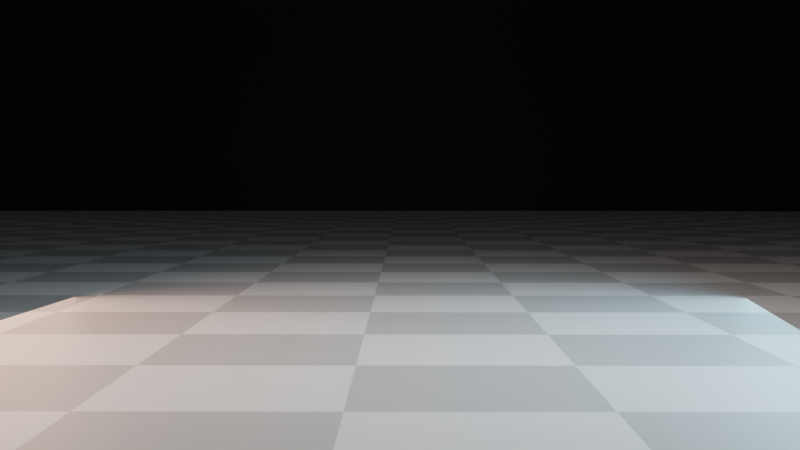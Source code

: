 # Source: demo-starter-file.blend  (saved by Blender 2.82.7; exported with 4.5.12 LTS)
import bpy
from mathutils import Matrix  # noqa: F401  (used for matrix-valued properties, if any)

bpy.ops.wm.read_factory_settings(use_empty=True)
scene = bpy.context.scene
scene.name = 'Scene'

# ---- collections
col_collection = bpy.data.collections.new('Collection'); scene.collection.children.link(col_collection)
col_starter_objects = bpy.data.collections.new('Starter objects'); col_collection.children.link(col_starter_objects)

# ---- materials (node trees are filled in below, after node groups)
mat_checker = bpy.data.materials.new('checker')
mat_checker.use_transparent_shadow = False
mat_walls = bpy.data.materials.new('walls')
mat_walls.use_transparent_shadow = False
mat_mesh_outline = bpy.data.materials.new('mesh_outline')
mat_mesh_outline.use_transparent_shadow = False

# ---- material node trees
mat_checker.use_nodes = True; mat_checker.node_tree.nodes.clear()
_N = mat_checker.node_tree.nodes; _L = mat_checker.node_tree.links
n0 = _N.new('ShaderNodeOutputMaterial'); n0.name = 'Material Output'; n0.location = (300, 300)
n1 = _N.new('ShaderNodeBsdfPrincipled'); n1.name = 'Principled BSDF'; n1.location = (10, 300)
n1.distribution = 'GGX'
n1.subsurface_method = 'BURLEY'
n1.inputs[3].default_value = 1.45
n1.inputs[27].default_value = (0.0, 0.0, 0.0, 1.0)
n1.inputs[28].default_value = 1.0
n2 = _N.new('ShaderNodeTexChecker'); n2.name = 'Checker Texture'; n2.location = (-314, 275)
n2.inputs[2].default_value = (0.537, 0.537, 0.537, 1.0)
n2.inputs[3].default_value = 51.6
_L.new(n1.outputs[0], n0.inputs[0])
_L.new(n2.outputs[0], n1.inputs[0])
n0.is_active_output = True
mat_walls.use_nodes = True; mat_walls.node_tree.nodes.clear()
_N = mat_walls.node_tree.nodes; _L = mat_walls.node_tree.links
n0 = _N.new('ShaderNodeOutputMaterial'); n0.name = 'Material Output'; n0.location = (300, 300)
n1 = _N.new('ShaderNodeBsdfPrincipled'); n1.name = 'Principled BSDF'; n1.location = (10, 300)
n1.distribution = 'GGX'
n1.subsurface_method = 'BURLEY'
n1.inputs[0].default_value = (0.009239, 0.009239, 0.009239, 1.0)
n1.inputs[3].default_value = 1.45
n1.inputs[27].default_value = (0.0, 0.0, 0.0, 1.0)
n1.inputs[28].default_value = 1.0
_L.new(n1.outputs[0], n0.inputs[0])
n0.is_active_output = True
mat_mesh_outline.use_nodes = True; mat_mesh_outline.node_tree.nodes.clear()
_N = mat_mesh_outline.node_tree.nodes; _L = mat_mesh_outline.node_tree.links
n0 = _N.new('ShaderNodeOutputMaterial'); n0.name = 'Material Output'; n0.location = (300, 300)
n1 = _N.new('ShaderNodeBsdfPrincipled'); n1.name = 'Principled BSDF'; n1.location = (10, 300)
n1.distribution = 'GGX'
n1.subsurface_method = 'BURLEY'
n1.inputs[0].default_value = (0.0, 0.7921, 0.8, 1.0)
n1.inputs[3].default_value = 1.45
n1.inputs[27].default_value = (0.0, 0.9911, 1.0, 1.0)
n1.inputs[28].default_value = 1.0
_L.new(n1.outputs[0], n0.inputs[0])
n0.is_active_output = True

# ---- world
world_world = bpy.data.worlds.new('World'); scene.world = world_world
world_world.use_nodes = True; world_world.node_tree.nodes.clear()
_N = world_world.node_tree.nodes; _L = world_world.node_tree.links
n0 = _N.new('ShaderNodeOutputWorld'); n0.name = 'World Output'; n0.location = (300, 300)
n1 = _N.new('ShaderNodeBackground'); n1.name = 'Background'; n1.location = (10, 300)
n1.inputs[0].default_value = (0.05088, 0.05088, 0.05088, 1.0)
_L.new(n1.outputs[0], n0.inputs[0])
n0.is_active_output = True
world_world.color = (0.05088, 0.05088, 0.05088)
world_world.use_sun_shadow = False
world_world.sun_shadow_jitter_overblur = 0.0

# ---- cameras
cam_camera = bpy.data.cameras.new('Camera')

# ---- lights
light_area = bpy.data.lights.new('Area', 'AREA')
light_area.color = (0.458, 0.8162, 1.0)
light_area.transmission_factor = 0.0
light_area.energy = 785.4
light_area.shadow_soft_size = 10.0
light_area.shadow_maximum_resolution = 0.006
light_area.use_absolute_resolution = True
light_area.size = 10.0
light_area.size_y = 1.0
light_area_002 = bpy.data.lights.new('Area.002', 'AREA')
light_area_002.color = (1.0, 0.6082, 0.4512)
light_area_002.transmission_factor = 0.0
light_area_002.energy = 785.4
light_area_002.shadow_soft_size = 10.0
light_area_002.shadow_maximum_resolution = 0.006
light_area_002.use_absolute_resolution = True
light_area_002.size = 10.0
light_area_002.size_y = 1.0
light_area_005 = bpy.data.lights.new('Area.005', 'AREA')
light_area_005.transmission_factor = 0.0
light_area_005.energy = 392.7
light_area_005.shadow_soft_size = 7.895
light_area_005.shadow_maximum_resolution = 0.006
light_area_005.use_absolute_resolution = True
light_area_005.size = 7.895
light_area_005.size_y = 1.0

# ---- meshes
me_plane = bpy.data.meshes.new('Plane')
me_plane.from_pydata([(-53.59, -45.58, 0.0), (45.58, -53.59, 0.0), (-45.58, 53.59, 0.0), (53.59, 45.58, 0.0)], [], [(0, 1, 3, 2)])
_uv = me_plane.uv_layers.new(name='UVMap')
_uv.uv.foreach_set('vector', [0.0, 0.0, 1.0, 0.0, 1.0, 1.0, 0.0, 1.0])
me_plane.materials.append(mat_checker)
me_plane.use_remesh_fix_poles = True
me_plane.use_remesh_preserve_attributes = False
me_plane.use_mirror_vertex_groups = False
me_plane.update()
me_plane_001 = bpy.data.meshes.new('Plane.001')
me_plane_001.from_pydata([(-56.99, -54.69, -44.46), (58.98, -54.69, -44.46), (-56.99, 61.28, -44.46), (58.98, 61.28, -44.46)], [], [(0, 2, 3, 1)])
_uv = me_plane_001.uv_layers.new(name='UVMap')
_uv.uv.foreach_set('vector', [0.0, 0.0, 0.0, 1.0, 1.0, 1.0, 1.0, 0.0])
me_plane_001.materials.append(mat_walls)
me_plane_001.use_remesh_fix_poles = True
me_plane_001.use_remesh_preserve_attributes = False
me_plane_001.use_mirror_vertex_groups = False
me_plane_001.update()
me_plane_002 = bpy.data.meshes.new('Plane.002')
me_plane_002.from_pydata([(-56.99, -54.69, -44.46), (58.98, -54.69, -44.46), (-56.99, 61.28, -44.46), (58.98, 61.28, -44.46)], [], [(0, 2, 3, 1)])
_uv = me_plane_002.uv_layers.new(name='UVMap')
_uv.uv.foreach_set('vector', [0.0, 0.0, 0.0, 1.0, 1.0, 1.0, 1.0, 0.0])
me_plane_002.materials.append(mat_walls)
me_plane_002.use_remesh_fix_poles = True
me_plane_002.use_remesh_preserve_attributes = False
me_plane_002.use_mirror_vertex_groups = False
me_plane_002.update()
me_plane_005 = bpy.data.meshes.new('Plane.005')
me_plane_005.from_pydata([(-56.99, -54.69, -44.46), (58.98, -54.69, -44.46), (-56.99, 61.28, -44.46), (58.98, 61.28, -44.46)], [], [(0, 2, 3, 1)])
_uv = me_plane_005.uv_layers.new(name='UVMap')
_uv.uv.foreach_set('vector', [0.0, 0.0, 0.0, 1.0, 1.0, 1.0, 1.0, 0.0])
me_plane_005.materials.append(mat_walls)
me_plane_005.use_remesh_fix_poles = True
me_plane_005.use_remesh_preserve_attributes = False
me_plane_005.use_mirror_vertex_groups = False
me_plane_005.update()
me_plane_006 = bpy.data.meshes.new('Plane.006')
me_plane_006.from_pydata([(-56.99, -54.69, -44.46), (58.98, -54.69, -44.46), (-56.99, 61.28, -44.46), (58.98, 61.28, -44.46)], [], [(0, 2, 3, 1)])
_uv = me_plane_006.uv_layers.new(name='UVMap')
_uv.uv.foreach_set('vector', [0.0, 0.0, 0.0, 1.0, 1.0, 1.0, 1.0, 0.0])
me_plane_006.materials.append(mat_walls)
me_plane_006.use_remesh_fix_poles = True
me_plane_006.use_remesh_preserve_attributes = False
me_plane_006.use_mirror_vertex_groups = False
me_plane_006.update()
me_cube = bpy.data.meshes.new('Cube')
me_cube.from_pydata([(-1.0, -1.0, -1.0), (-1.0, -1.0, 1.0), (-1.0, 1.0, -1.0), (-1.0, 1.0, 1.0), (1.0, -1.0, -1.0), (1.0, -1.0, 1.0), (1.0, 1.0, -1.0), (1.0, 1.0, 1.0), (-1.0, -7.334, -1.0), (-1.0, -7.334, 1.0), (-1.0, -5.334, -1.0), (-1.0, -5.334, 1.0), (1.0, -7.334, -1.0), (1.0, -7.334, 1.0), (1.0, -5.334, -1.0), (1.0, -5.334, 1.0)], [], [(0, 1, 3, 2), (2, 3, 7, 6), (6, 7, 5, 4), (4, 5, 1, 0), (2, 6, 4, 0), (7, 3, 1, 5), (8, 9, 11, 10), (10, 11, 15, 14), (14, 15, 13, 12), (12, 13, 9, 8), (10, 14, 12, 8), (15, 11, 9, 13)])
_uv = me_cube.uv_layers.new(name='UVMap')
_uv.uv.foreach_set('vector', [0.375, 0.0, 0.625, 0.0, 0.625, 0.25, 0.375, 0.25, 0.375, 0.25, 0.625, 0.25, 0.625, 0.5, 0.375, 0.5, 0.375, 0.5, 0.625, 0.5, 0.625, 0.75, 0.375, 0.75, 0.375, 0.75, 0.625, 0.75, 0.625, 1.0, 0.375, 1.0, 0.125, 0.5, 0.375, 0.5, 0.375, 0.75, 0.125, 0.75, 0.625, 0.5, 0.875, 0.5, 0.875, 0.75, 0.625, 0.75, 0.375, 0.0, 0.625, 0.0, 0.625, 0.25, 0.375, 0.25, 0.375, 0.25, 0.625, 0.25, 0.625, 0.5, 0.375, 0.5, 0.375, 0.5, 0.625, 0.5, 0.625, 0.75, 0.375, 0.75, 0.375, 0.75, 0.625, 0.75, 0.625, 1.0, 0.375, 1.0, 0.125, 0.5, 0.375, 0.5, 0.375, 0.75, 0.125, 0.75, 0.625, 0.5, 0.875, 0.5, 0.875, 0.75, 0.625, 0.75])
me_cube.materials.append(mat_mesh_outline)
me_cube.use_remesh_fix_poles = True
me_cube.use_remesh_preserve_attributes = False
me_cube.use_mirror_vertex_groups = False
me_cube.update()

# ---- objects
ob_area = bpy.data.objects.new('Area', light_area)
ob_camera = bpy.data.objects.new('Camera', cam_camera)
ob_plane = bpy.data.objects.new('Plane', me_plane)
ob_plane_001 = bpy.data.objects.new('Plane.001', me_plane_001)
ob_plane_002 = bpy.data.objects.new('Plane.002', me_plane_002)
ob_plane_005 = bpy.data.objects.new('Plane.005', me_plane_005)
ob_plane_006 = bpy.data.objects.new('Plane.006', me_plane_006)
ob_area_001 = bpy.data.objects.new('Area.001', light_area_002)
ob_area_002 = bpy.data.objects.new('Area.002', light_area_005)
ob_cube = bpy.data.objects.new('Cube', me_cube)

# ---- transforms, parenting, visibility, modifiers, constraints
ob_area.location = (1.357, -2.395, 0.0)
ob_area.rotation_euler = (-0.3519, 1.474, -2.043)
ob_area.lineart.crease_threshold = 0.0
ob_camera.location = (-10.03, 2.015, 1.748)
ob_camera.rotation_euler = (1.528, -2.359e-06, -1.565)
ob_camera.lineart.crease_threshold = 0.0
ob_plane.location = (0.0, 0.0, -0.03)
ob_plane.lineart.crease_threshold = 0.0
ob_plane_001.location = (-14.52, 13.99, 0.0)
ob_plane_001.rotation_euler = (1.571, 0.0, 1.571)
ob_plane_001.lineart.crease_threshold = 0.0
ob_plane_002.location = (0.0, 0.0, 0.0)
ob_plane_002.rotation_euler = (1.571, 0.0, 0.0)
ob_plane_002.lineart.crease_threshold = 0.0
ob_plane_005.location = (93.51, 13.99, 0.0)
ob_plane_005.rotation_euler = (1.571, 0.0, 1.571)
ob_plane_005.lineart.crease_threshold = 0.0
ob_plane_006.location = (-10.34, -81.06, 0.0)
ob_plane_006.rotation_euler = (1.571, 0.0, 0.0)
ob_plane_006.lineart.crease_threshold = 0.0
ob_area_001.location = (1.357, 7.179, 0.0)
ob_area_001.rotation_euler = (-0.8686, 1.373, 0.6479)
ob_area_001.lineart.crease_threshold = 0.0
ob_area_002.location = (0.0, 0.0, 7.436)
ob_area_002.lineart.crease_threshold = 0.0
ob_cube.location = (0.0, -149.2, 0.0)
ob_cube.lineart.crease_threshold = 0.0

# ---- collection membership
col_starter_objects.objects.link(ob_area)
col_starter_objects.objects.link(ob_camera)
col_starter_objects.objects.link(ob_plane)
col_starter_objects.objects.link(ob_plane_001)
col_starter_objects.objects.link(ob_plane_002)
col_starter_objects.objects.link(ob_plane_005)
col_starter_objects.objects.link(ob_plane_006)
col_starter_objects.objects.link(ob_area_001)
col_starter_objects.objects.link(ob_area_002)
col_starter_objects.objects.link(ob_cube)

# ---- scene / render settings (as saved in the file)
scene.camera = ob_camera
scene.frame_start = 1; scene.frame_end = 6000; scene.frame_set(5)
scene.render.engine = 'BLENDER_EEVEE_NEXT'
scene.render.fps = 300
scene.render.use_freestyle = True
scene.render.use_single_layer = True
scene.render.line_thickness_mode = 'RELATIVE'
scene.cycles.use_denoising = False
scene.cycles.samples = 128
scene.cycles.sampling_pattern = 'TABULATED_SOBOL'
scene.cycles.use_adaptive_sampling = False
scene.cycles.use_light_tree = False
scene.view_settings.view_transform = 'Filmic'
bpy.context.view_layer.update()
